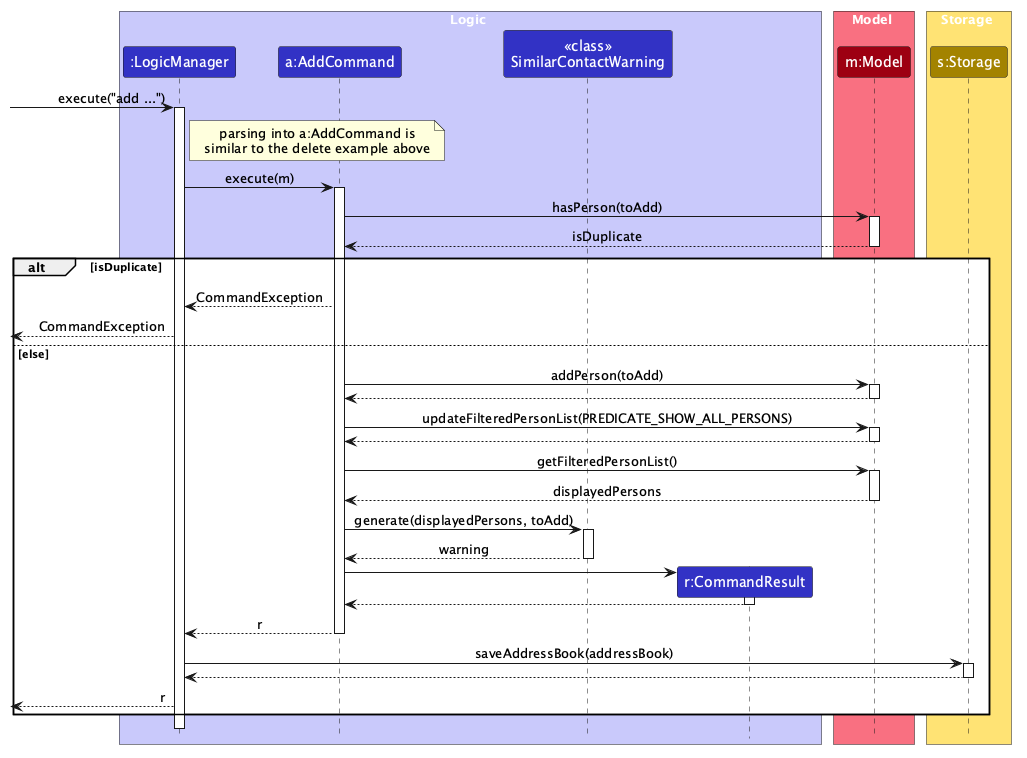

The diagram above was rendered by PlantUML. Its source (embedded in the PNG):
@startuml
!include style.puml
skinparam ArrowFontStyle plain

box Logic LOGIC_COLOR_T1
participant ":LogicManager" as LogicManager LOGIC_COLOR
participant "a:AddCommand" as AddCommand LOGIC_COLOR
participant "<<class>>\nSimilarContactWarning" as SimilarContactWarning LOGIC_COLOR
participant "r:CommandResult" as CommandResult LOGIC_COLOR
end box

box Model MODEL_COLOR_T1
participant "m:Model" as Model MODEL_COLOR
end box

box Storage STORAGE_COLOR_T1
participant "s:Storage" as Storage STORAGE_COLOR
end box

[-> LogicManager : execute("add ...")
activate LogicManager

note right of LogicManager : parsing into a:AddCommand is\nsimilar to the delete example above

LogicManager -> AddCommand : execute(m)
activate AddCommand

AddCommand -> Model : hasPerson(toAdd)
activate Model
Model --> AddCommand : isDuplicate
deactivate Model

alt isDuplicate
    AddCommand --> LogicManager : CommandException
    [<-- LogicManager : CommandException
else else
    AddCommand -> Model : addPerson(toAdd)
    activate Model
    Model --> AddCommand
    deactivate Model

    AddCommand -> Model : updateFilteredPersonList(PREDICATE_SHOW_ALL_PERSONS)
    activate Model
    Model --> AddCommand
    deactivate Model

    AddCommand -> Model : getFilteredPersonList()
    activate Model
    Model --> AddCommand : displayedPersons
    deactivate Model

    AddCommand -> SimilarContactWarning : generate(displayedPersons, toAdd)
    activate SimilarContactWarning
    SimilarContactWarning --> AddCommand : warning
    deactivate SimilarContactWarning

    create CommandResult
    AddCommand -> CommandResult
    activate CommandResult
    CommandResult --> AddCommand
    deactivate CommandResult

    AddCommand --> LogicManager : r
    deactivate AddCommand

    LogicManager -> Storage : saveAddressBook(addressBook)
    activate Storage
    Storage --> LogicManager
    deactivate Storage

    [<-- LogicManager : r
end
deactivate LogicManager
@enduml